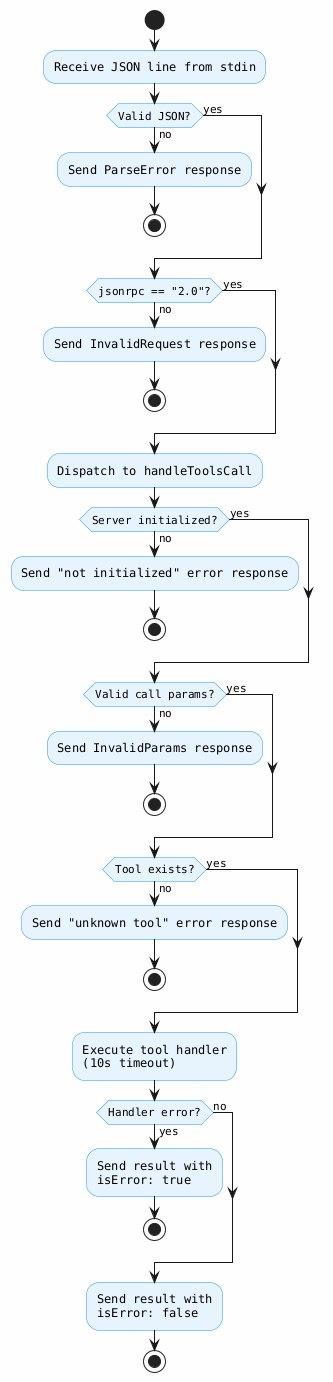

The diagram above was rendered by PlantUML. Its source (embedded in the PNG):
@startuml
skinparam backgroundColor #FEFEFE
skinparam defaultFontName Monospaced
skinparam activityBackgroundColor #E8F4FD
skinparam activityBorderColor #2196F3
skinparam diamondBackgroundColor #FFF3E0
skinparam diamondBorderColor #FF9800

start

:Receive JSON line from stdin;

if (Valid JSON?) then (no)
  :Send ParseError response;
  stop
else (yes)
endif

if (jsonrpc == "2.0"?) then (no)
  :Send InvalidRequest response;
  stop
else (yes)
endif

:Dispatch to handleToolsCall;

if (Server initialized?) then (no)
  :Send "not initialized" error response;
  stop
else (yes)
endif

if (Valid call params?) then (no)
  :Send InvalidParams response;
  stop
else (yes)
endif

if (Tool exists?) then (no)
  :Send "unknown tool" error response;
  stop
else (yes)
endif

:Execute tool handler\n(10s timeout);

if (Handler error?) then (yes)
  :Send result with\nisError: true;
  stop
else (no)
endif

:Send result with\nisError: false;

stop
@enduml